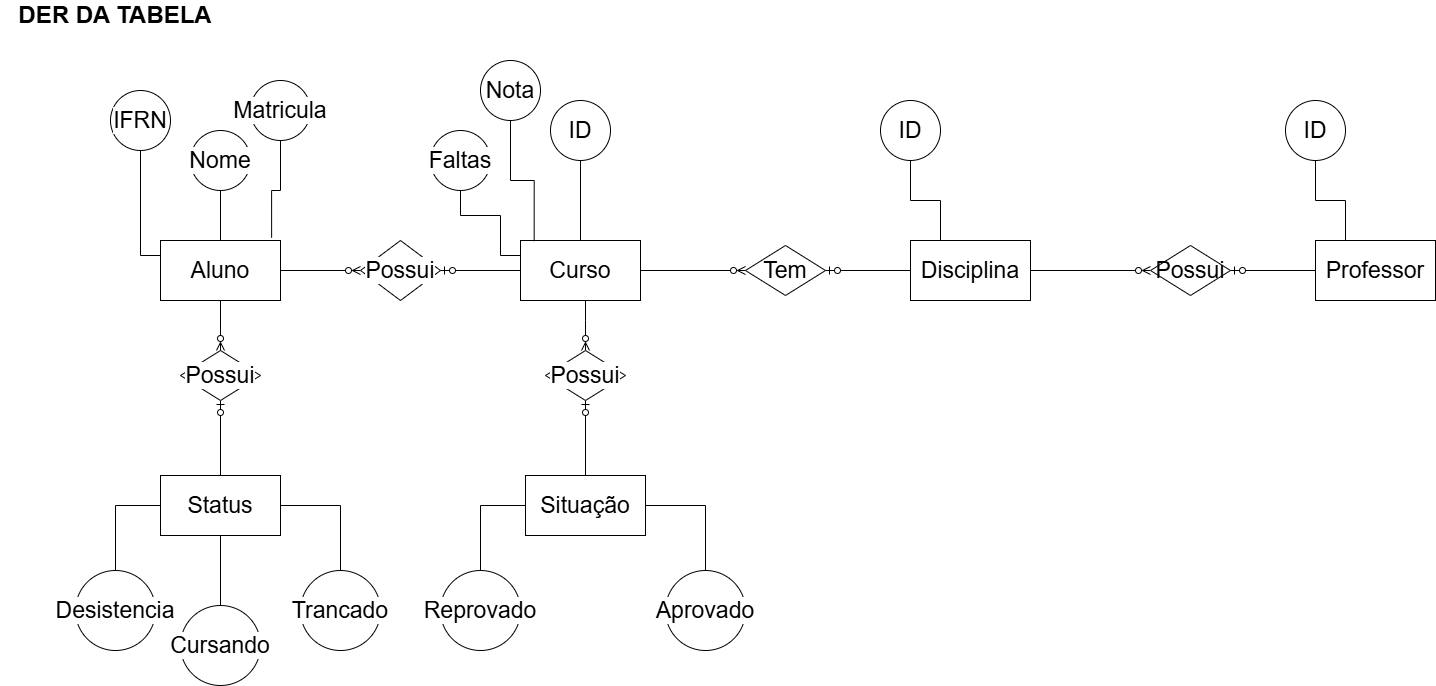

The diagram above was exported from draw.io. Its source (the exported page's mxGraphModel, read from the mxfile embedded in the PNG):
<mxGraphModel dx="2580" dy="1277" grid="1" gridSize="10" guides="1" tooltips="1" connect="1" arrows="1" fold="1" page="1" pageScale="1" pageWidth="1920" pageHeight="1200" math="0" shadow="0">
  <root>
    <mxCell id="0" />
    <mxCell id="1" parent="0" />
    <mxCell id="bJnSneqdAX8UhLyBsuNY-1" parent="1" style="text;html=1;whiteSpace=wrap;strokeColor=none;fillColor=none;align=center;verticalAlign=middle;rounded=0;fontSize=24;fontStyle=1" value="DER DA TABELA" vertex="1">
      <mxGeometry height="30" width="230" x="60" y="30" as="geometry" />
    </mxCell>
    <mxCell id="bJnSneqdAX8UhLyBsuNY-4" edge="1" parent="1" source="bJnSneqdAX8UhLyBsuNY-2" style="edgeStyle=orthogonalEdgeStyle;rounded=0;orthogonalLoop=1;jettySize=auto;html=1;endArrow=none;endFill=0;" target="bJnSneqdAX8UhLyBsuNY-3" value="">
      <mxGeometry relative="1" as="geometry" />
    </mxCell>
    <mxCell id="bJnSneqdAX8UhLyBsuNY-11" edge="1" parent="1" source="bJnSneqdAX8UhLyBsuNY-2" style="edgeStyle=orthogonalEdgeStyle;shape=connector;rounded=0;orthogonalLoop=1;jettySize=auto;html=1;strokeColor=default;align=center;verticalAlign=middle;fontFamily=Helvetica;fontSize=11;fontColor=default;labelBackgroundColor=default;endArrow=ERzeroToMany;endFill=0;" target="bJnSneqdAX8UhLyBsuNY-10" value="">
      <mxGeometry relative="1" as="geometry" />
    </mxCell>
    <mxCell id="bJnSneqdAX8UhLyBsuNY-22" edge="1" parent="1" source="bJnSneqdAX8UhLyBsuNY-2" style="edgeStyle=orthogonalEdgeStyle;shape=connector;rounded=0;orthogonalLoop=1;jettySize=auto;html=1;strokeColor=default;align=center;verticalAlign=middle;fontFamily=Helvetica;fontSize=11;fontColor=default;labelBackgroundColor=default;endArrow=ERzeroToMany;endFill=0;" target="bJnSneqdAX8UhLyBsuNY-21" value="">
      <mxGeometry relative="1" as="geometry" />
    </mxCell>
    <mxCell id="bJnSneqdAX8UhLyBsuNY-2" parent="1" style="whiteSpace=wrap;html=1;fontSize=23;" value="Aluno" vertex="1">
      <mxGeometry height="60" width="120" x="220" y="270" as="geometry" />
    </mxCell>
    <mxCell id="bJnSneqdAX8UhLyBsuNY-3" parent="1" style="ellipse;whiteSpace=wrap;html=1;fontSize=23;labelBackgroundColor=default;" value="Nome" vertex="1">
      <mxGeometry height="60" width="60" x="250" y="160" as="geometry" />
    </mxCell>
    <mxCell id="bJnSneqdAX8UhLyBsuNY-5" parent="1" style="ellipse;whiteSpace=wrap;html=1;fontSize=23;labelBackgroundColor=default;" value="Matricula" vertex="1">
      <mxGeometry height="60" width="60" x="310" y="110" as="geometry" />
    </mxCell>
    <mxCell id="bJnSneqdAX8UhLyBsuNY-6" edge="1" parent="1" source="bJnSneqdAX8UhLyBsuNY-5" style="edgeStyle=orthogonalEdgeStyle;shape=connector;rounded=0;orthogonalLoop=1;jettySize=auto;html=1;exitX=0.5;exitY=1;exitDx=0;exitDy=0;entryX=0.926;entryY=-0.046;entryDx=0;entryDy=0;entryPerimeter=0;strokeColor=default;align=center;verticalAlign=middle;fontFamily=Helvetica;fontSize=11;fontColor=default;labelBackgroundColor=default;endArrow=none;endFill=0;" target="bJnSneqdAX8UhLyBsuNY-2">
      <mxGeometry relative="1" as="geometry" />
    </mxCell>
    <mxCell id="bJnSneqdAX8UhLyBsuNY-13" edge="1" parent="1" source="bJnSneqdAX8UhLyBsuNY-10" style="edgeStyle=orthogonalEdgeStyle;shape=connector;rounded=0;orthogonalLoop=1;jettySize=auto;html=1;strokeColor=default;align=center;verticalAlign=middle;fontFamily=Helvetica;fontSize=11;fontColor=default;labelBackgroundColor=default;endArrow=none;endFill=0;startArrow=ERzeroToOne;startFill=0;" target="bJnSneqdAX8UhLyBsuNY-12" value="">
      <mxGeometry relative="1" as="geometry" />
    </mxCell>
    <mxCell id="bJnSneqdAX8UhLyBsuNY-10" parent="1" style="rhombus;whiteSpace=wrap;html=1;fontSize=23;labelBackgroundColor=default;" value="Possui" vertex="1">
      <mxGeometry height="50" width="80" x="240" y="380" as="geometry" />
    </mxCell>
    <mxCell id="bJnSneqdAX8UhLyBsuNY-16" edge="1" parent="1" source="bJnSneqdAX8UhLyBsuNY-12" style="edgeStyle=orthogonalEdgeStyle;shape=connector;rounded=0;orthogonalLoop=1;jettySize=auto;html=1;strokeColor=default;align=center;verticalAlign=middle;fontFamily=Helvetica;fontSize=11;fontColor=default;labelBackgroundColor=default;endArrow=none;endFill=0;" target="bJnSneqdAX8UhLyBsuNY-15" value="">
      <mxGeometry relative="1" as="geometry" />
    </mxCell>
    <mxCell id="bJnSneqdAX8UhLyBsuNY-18" edge="1" parent="1" source="bJnSneqdAX8UhLyBsuNY-12" style="edgeStyle=orthogonalEdgeStyle;shape=connector;rounded=0;orthogonalLoop=1;jettySize=auto;html=1;strokeColor=default;align=center;verticalAlign=middle;fontFamily=Helvetica;fontSize=11;fontColor=default;labelBackgroundColor=default;endArrow=none;endFill=0;" target="bJnSneqdAX8UhLyBsuNY-17" value="">
      <mxGeometry relative="1" as="geometry" />
    </mxCell>
    <mxCell id="bJnSneqdAX8UhLyBsuNY-20" edge="1" parent="1" source="bJnSneqdAX8UhLyBsuNY-12" style="edgeStyle=orthogonalEdgeStyle;shape=connector;rounded=0;orthogonalLoop=1;jettySize=auto;html=1;strokeColor=default;align=center;verticalAlign=middle;fontFamily=Helvetica;fontSize=11;fontColor=default;labelBackgroundColor=default;endArrow=none;endFill=0;" target="bJnSneqdAX8UhLyBsuNY-19" value="">
      <mxGeometry relative="1" as="geometry" />
    </mxCell>
    <mxCell id="bJnSneqdAX8UhLyBsuNY-12" parent="1" style="whiteSpace=wrap;html=1;fontSize=23;labelBackgroundColor=default;" value="Status" vertex="1">
      <mxGeometry height="60" width="120" x="220" y="505" as="geometry" />
    </mxCell>
    <mxCell id="bJnSneqdAX8UhLyBsuNY-15" parent="1" style="ellipse;whiteSpace=wrap;html=1;fontSize=23;labelBackgroundColor=default;" value="Cursando" vertex="1">
      <mxGeometry height="80" width="80" x="240" y="635" as="geometry" />
    </mxCell>
    <mxCell id="bJnSneqdAX8UhLyBsuNY-17" parent="1" style="ellipse;whiteSpace=wrap;html=1;fontSize=23;labelBackgroundColor=default;" value="Trancado" vertex="1">
      <mxGeometry height="80" width="80" x="360" y="600" as="geometry" />
    </mxCell>
    <mxCell id="bJnSneqdAX8UhLyBsuNY-19" parent="1" style="ellipse;whiteSpace=wrap;html=1;fontSize=23;labelBackgroundColor=default;" value="Desistencia" vertex="1">
      <mxGeometry height="80" width="80" x="135" y="600" as="geometry" />
    </mxCell>
    <mxCell id="bJnSneqdAX8UhLyBsuNY-24" edge="1" parent="1" source="bJnSneqdAX8UhLyBsuNY-21" style="edgeStyle=orthogonalEdgeStyle;shape=connector;rounded=0;orthogonalLoop=1;jettySize=auto;html=1;strokeColor=default;align=center;verticalAlign=middle;fontFamily=Helvetica;fontSize=11;fontColor=default;labelBackgroundColor=default;endArrow=none;endFill=0;startArrow=ERzeroToOne;startFill=0;" target="bJnSneqdAX8UhLyBsuNY-23" value="">
      <mxGeometry relative="1" as="geometry" />
    </mxCell>
    <mxCell id="bJnSneqdAX8UhLyBsuNY-21" parent="1" style="rhombus;whiteSpace=wrap;html=1;fontSize=23;labelBackgroundColor=default;" value="Possui" vertex="1">
      <mxGeometry height="60" width="80" x="420" y="270" as="geometry" />
    </mxCell>
    <mxCell id="bJnSneqdAX8UhLyBsuNY-39" edge="1" parent="1" source="bJnSneqdAX8UhLyBsuNY-23" style="edgeStyle=orthogonalEdgeStyle;shape=connector;rounded=0;orthogonalLoop=1;jettySize=auto;html=1;entryX=0.5;entryY=0;entryDx=0;entryDy=0;strokeColor=default;align=center;verticalAlign=middle;fontFamily=Helvetica;fontSize=11;fontColor=default;labelBackgroundColor=default;endArrow=ERzeroToMany;endFill=0;" target="bJnSneqdAX8UhLyBsuNY-31">
      <mxGeometry relative="1" as="geometry">
        <Array as="points">
          <mxPoint x="645" y="350" />
          <mxPoint x="645" y="350" />
        </Array>
      </mxGeometry>
    </mxCell>
    <mxCell id="bJnSneqdAX8UhLyBsuNY-41" edge="1" parent="1" source="bJnSneqdAX8UhLyBsuNY-23" style="edgeStyle=orthogonalEdgeStyle;shape=connector;rounded=0;orthogonalLoop=1;jettySize=auto;html=1;strokeColor=default;align=center;verticalAlign=middle;fontFamily=Helvetica;fontSize=11;fontColor=default;labelBackgroundColor=default;endArrow=ERzeroToMany;endFill=0;startArrow=none;startFill=0;" target="bJnSneqdAX8UhLyBsuNY-40" value="">
      <mxGeometry relative="1" as="geometry" />
    </mxCell>
    <mxCell id="bJnSneqdAX8UhLyBsuNY-23" parent="1" style="whiteSpace=wrap;html=1;fontSize=23;" value="Curso" vertex="1">
      <mxGeometry height="60" width="120" x="580" y="270" as="geometry" />
    </mxCell>
    <mxCell id="bJnSneqdAX8UhLyBsuNY-25" parent="1" style="ellipse;whiteSpace=wrap;html=1;fontSize=23;labelBackgroundColor=default;" value="Nota" vertex="1">
      <mxGeometry height="60" width="60" x="540" y="90" as="geometry" />
    </mxCell>
    <mxCell id="bJnSneqdAX8UhLyBsuNY-26" edge="1" parent="1" source="bJnSneqdAX8UhLyBsuNY-25" style="edgeStyle=orthogonalEdgeStyle;shape=connector;rounded=0;orthogonalLoop=1;jettySize=auto;html=1;entryX=0.114;entryY=0.01;entryDx=0;entryDy=0;entryPerimeter=0;strokeColor=default;align=center;verticalAlign=middle;fontFamily=Helvetica;fontSize=11;fontColor=default;labelBackgroundColor=default;endArrow=none;endFill=0;" target="bJnSneqdAX8UhLyBsuNY-23">
      <mxGeometry relative="1" as="geometry" />
    </mxCell>
    <mxCell id="bJnSneqdAX8UhLyBsuNY-28" edge="1" parent="1" source="bJnSneqdAX8UhLyBsuNY-27" style="edgeStyle=orthogonalEdgeStyle;shape=connector;rounded=0;orthogonalLoop=1;jettySize=auto;html=1;entryX=0;entryY=0.25;entryDx=0;entryDy=0;strokeColor=default;align=center;verticalAlign=middle;fontFamily=Helvetica;fontSize=11;fontColor=default;labelBackgroundColor=default;endArrow=none;endFill=0;" target="bJnSneqdAX8UhLyBsuNY-23">
      <mxGeometry relative="1" as="geometry">
        <Array as="points">
          <mxPoint x="520" y="245" />
          <mxPoint x="560" y="245" />
          <mxPoint x="560" y="285" />
        </Array>
      </mxGeometry>
    </mxCell>
    <mxCell id="bJnSneqdAX8UhLyBsuNY-27" parent="1" style="ellipse;whiteSpace=wrap;html=1;fontSize=23;labelBackgroundColor=default;" value="Faltas" vertex="1">
      <mxGeometry height="60" width="60" x="490" y="160" as="geometry" />
    </mxCell>
    <mxCell id="bJnSneqdAX8UhLyBsuNY-30" edge="1" parent="1" source="bJnSneqdAX8UhLyBsuNY-31" style="edgeStyle=orthogonalEdgeStyle;shape=connector;rounded=0;orthogonalLoop=1;jettySize=auto;html=1;strokeColor=default;align=center;verticalAlign=middle;fontFamily=Helvetica;fontSize=11;fontColor=default;labelBackgroundColor=default;endArrow=none;endFill=0;startArrow=ERzeroToOne;startFill=0;" target="bJnSneqdAX8UhLyBsuNY-35" value="">
      <mxGeometry relative="1" as="geometry" />
    </mxCell>
    <mxCell id="bJnSneqdAX8UhLyBsuNY-31" parent="1" style="rhombus;whiteSpace=wrap;html=1;fontSize=23;labelBackgroundColor=default;" value="Possui" vertex="1">
      <mxGeometry height="50" width="80" x="605" y="380" as="geometry" />
    </mxCell>
    <mxCell id="bJnSneqdAX8UhLyBsuNY-33" edge="1" parent="1" source="bJnSneqdAX8UhLyBsuNY-35" style="edgeStyle=orthogonalEdgeStyle;shape=connector;rounded=0;orthogonalLoop=1;jettySize=auto;html=1;strokeColor=default;align=center;verticalAlign=middle;fontFamily=Helvetica;fontSize=11;fontColor=default;labelBackgroundColor=default;endArrow=none;endFill=0;" target="bJnSneqdAX8UhLyBsuNY-37" value="">
      <mxGeometry relative="1" as="geometry" />
    </mxCell>
    <mxCell id="bJnSneqdAX8UhLyBsuNY-34" edge="1" parent="1" source="bJnSneqdAX8UhLyBsuNY-35" style="edgeStyle=orthogonalEdgeStyle;shape=connector;rounded=0;orthogonalLoop=1;jettySize=auto;html=1;strokeColor=default;align=center;verticalAlign=middle;fontFamily=Helvetica;fontSize=11;fontColor=default;labelBackgroundColor=default;endArrow=none;endFill=0;" target="bJnSneqdAX8UhLyBsuNY-38" value="">
      <mxGeometry relative="1" as="geometry" />
    </mxCell>
    <mxCell id="bJnSneqdAX8UhLyBsuNY-35" parent="1" style="whiteSpace=wrap;html=1;fontSize=23;labelBackgroundColor=default;" value="Situação" vertex="1">
      <mxGeometry height="60" width="120" x="585" y="505" as="geometry" />
    </mxCell>
    <mxCell id="bJnSneqdAX8UhLyBsuNY-37" parent="1" style="ellipse;whiteSpace=wrap;html=1;fontSize=23;labelBackgroundColor=default;" value="Aprovado" vertex="1">
      <mxGeometry height="80" width="80" x="725" y="600" as="geometry" />
    </mxCell>
    <mxCell id="bJnSneqdAX8UhLyBsuNY-38" parent="1" style="ellipse;whiteSpace=wrap;html=1;fontSize=23;labelBackgroundColor=default;" value="Reprovado" vertex="1">
      <mxGeometry height="80" width="80" x="500" y="600" as="geometry" />
    </mxCell>
    <mxCell id="bJnSneqdAX8UhLyBsuNY-45" edge="1" parent="1" source="bJnSneqdAX8UhLyBsuNY-40" style="edgeStyle=orthogonalEdgeStyle;shape=connector;rounded=0;orthogonalLoop=1;jettySize=auto;html=1;strokeColor=default;align=center;verticalAlign=middle;fontFamily=Helvetica;fontSize=11;fontColor=default;labelBackgroundColor=default;endArrow=none;endFill=0;startArrow=ERzeroToOne;startFill=0;" target="bJnSneqdAX8UhLyBsuNY-44" value="">
      <mxGeometry relative="1" as="geometry" />
    </mxCell>
    <mxCell id="bJnSneqdAX8UhLyBsuNY-40" parent="1" style="rhombus;whiteSpace=wrap;html=1;fontSize=23;" value="Tem" vertex="1">
      <mxGeometry height="50" width="80" x="805" y="275" as="geometry" />
    </mxCell>
    <mxCell id="bJnSneqdAX8UhLyBsuNY-43" edge="1" parent="1" source="bJnSneqdAX8UhLyBsuNY-42" style="edgeStyle=orthogonalEdgeStyle;shape=connector;rounded=0;orthogonalLoop=1;jettySize=auto;html=1;entryX=0.5;entryY=0;entryDx=0;entryDy=0;strokeColor=default;align=center;verticalAlign=middle;fontFamily=Helvetica;fontSize=11;fontColor=default;labelBackgroundColor=default;endArrow=none;endFill=0;" target="bJnSneqdAX8UhLyBsuNY-23">
      <mxGeometry relative="1" as="geometry" />
    </mxCell>
    <mxCell id="bJnSneqdAX8UhLyBsuNY-42" parent="1" style="ellipse;whiteSpace=wrap;html=1;fontSize=23;labelBackgroundColor=default;" value="ID" vertex="1">
      <mxGeometry height="60" width="60" x="610" y="130" as="geometry" />
    </mxCell>
    <mxCell id="bJnSneqdAX8UhLyBsuNY-58" edge="1" parent="1" source="bJnSneqdAX8UhLyBsuNY-44" style="edgeStyle=orthogonalEdgeStyle;shape=connector;rounded=0;orthogonalLoop=1;jettySize=auto;html=1;entryX=0;entryY=0.5;entryDx=0;entryDy=0;strokeColor=default;align=center;verticalAlign=middle;fontFamily=Helvetica;fontSize=11;fontColor=default;labelBackgroundColor=default;endArrow=ERzeroToMany;endFill=0;" target="bJnSneqdAX8UhLyBsuNY-54">
      <mxGeometry relative="1" as="geometry" />
    </mxCell>
    <mxCell id="bJnSneqdAX8UhLyBsuNY-44" parent="1" style="whiteSpace=wrap;html=1;fontSize=23;" value="Disciplina" vertex="1">
      <mxGeometry height="60" width="120" x="970" y="270" as="geometry" />
    </mxCell>
    <mxCell id="bJnSneqdAX8UhLyBsuNY-48" edge="1" parent="1" source="bJnSneqdAX8UhLyBsuNY-47" style="edgeStyle=orthogonalEdgeStyle;shape=connector;rounded=0;orthogonalLoop=1;jettySize=auto;html=1;entryX=0.25;entryY=0;entryDx=0;entryDy=0;strokeColor=default;align=center;verticalAlign=middle;fontFamily=Helvetica;fontSize=11;fontColor=default;labelBackgroundColor=default;endArrow=none;endFill=0;" target="bJnSneqdAX8UhLyBsuNY-44">
      <mxGeometry relative="1" as="geometry" />
    </mxCell>
    <mxCell id="bJnSneqdAX8UhLyBsuNY-47" parent="1" style="ellipse;whiteSpace=wrap;html=1;fontSize=23;labelBackgroundColor=default;" value="ID" vertex="1">
      <mxGeometry height="60" width="60" x="940" y="130" as="geometry" />
    </mxCell>
    <mxCell id="bJnSneqdAX8UhLyBsuNY-52" edge="1" parent="1" source="bJnSneqdAX8UhLyBsuNY-51" style="edgeStyle=orthogonalEdgeStyle;shape=connector;rounded=0;orthogonalLoop=1;jettySize=auto;html=1;entryX=0;entryY=0.25;entryDx=0;entryDy=0;strokeColor=default;align=center;verticalAlign=middle;fontFamily=Helvetica;fontSize=11;fontColor=default;labelBackgroundColor=default;endArrow=none;endFill=0;" target="bJnSneqdAX8UhLyBsuNY-2">
      <mxGeometry relative="1" as="geometry" />
    </mxCell>
    <mxCell id="bJnSneqdAX8UhLyBsuNY-51" parent="1" style="ellipse;whiteSpace=wrap;html=1;fontSize=23;labelBackgroundColor=default;" value="IFRN" vertex="1">
      <mxGeometry height="60" width="60" x="170" y="120" as="geometry" />
    </mxCell>
    <mxCell id="bJnSneqdAX8UhLyBsuNY-53" edge="1" parent="1" source="bJnSneqdAX8UhLyBsuNY-54" style="edgeStyle=orthogonalEdgeStyle;shape=connector;rounded=0;orthogonalLoop=1;jettySize=auto;html=1;strokeColor=default;align=center;verticalAlign=middle;fontFamily=Helvetica;fontSize=11;fontColor=default;labelBackgroundColor=default;endArrow=none;endFill=0;startArrow=ERzeroToOne;startFill=0;" target="bJnSneqdAX8UhLyBsuNY-55" value="">
      <mxGeometry relative="1" as="geometry" />
    </mxCell>
    <mxCell id="bJnSneqdAX8UhLyBsuNY-54" parent="1" style="rhombus;whiteSpace=wrap;html=1;fontSize=23;" value="Possui" vertex="1">
      <mxGeometry height="50" width="80" x="1210" y="275" as="geometry" />
    </mxCell>
    <mxCell id="bJnSneqdAX8UhLyBsuNY-55" parent="1" style="whiteSpace=wrap;html=1;fontSize=23;" value="Professor" vertex="1">
      <mxGeometry height="60" width="120" x="1375" y="270" as="geometry" />
    </mxCell>
    <mxCell id="bJnSneqdAX8UhLyBsuNY-56" edge="1" parent="1" source="bJnSneqdAX8UhLyBsuNY-57" style="edgeStyle=orthogonalEdgeStyle;shape=connector;rounded=0;orthogonalLoop=1;jettySize=auto;html=1;entryX=0.25;entryY=0;entryDx=0;entryDy=0;strokeColor=default;align=center;verticalAlign=middle;fontFamily=Helvetica;fontSize=11;fontColor=default;labelBackgroundColor=default;endArrow=none;endFill=0;" target="bJnSneqdAX8UhLyBsuNY-55">
      <mxGeometry relative="1" as="geometry" />
    </mxCell>
    <mxCell id="bJnSneqdAX8UhLyBsuNY-57" parent="1" style="ellipse;whiteSpace=wrap;html=1;fontSize=23;labelBackgroundColor=default;" value="ID" vertex="1">
      <mxGeometry height="60" width="60" x="1345" y="130" as="geometry" />
    </mxCell>
  </root>
</mxGraphModel>